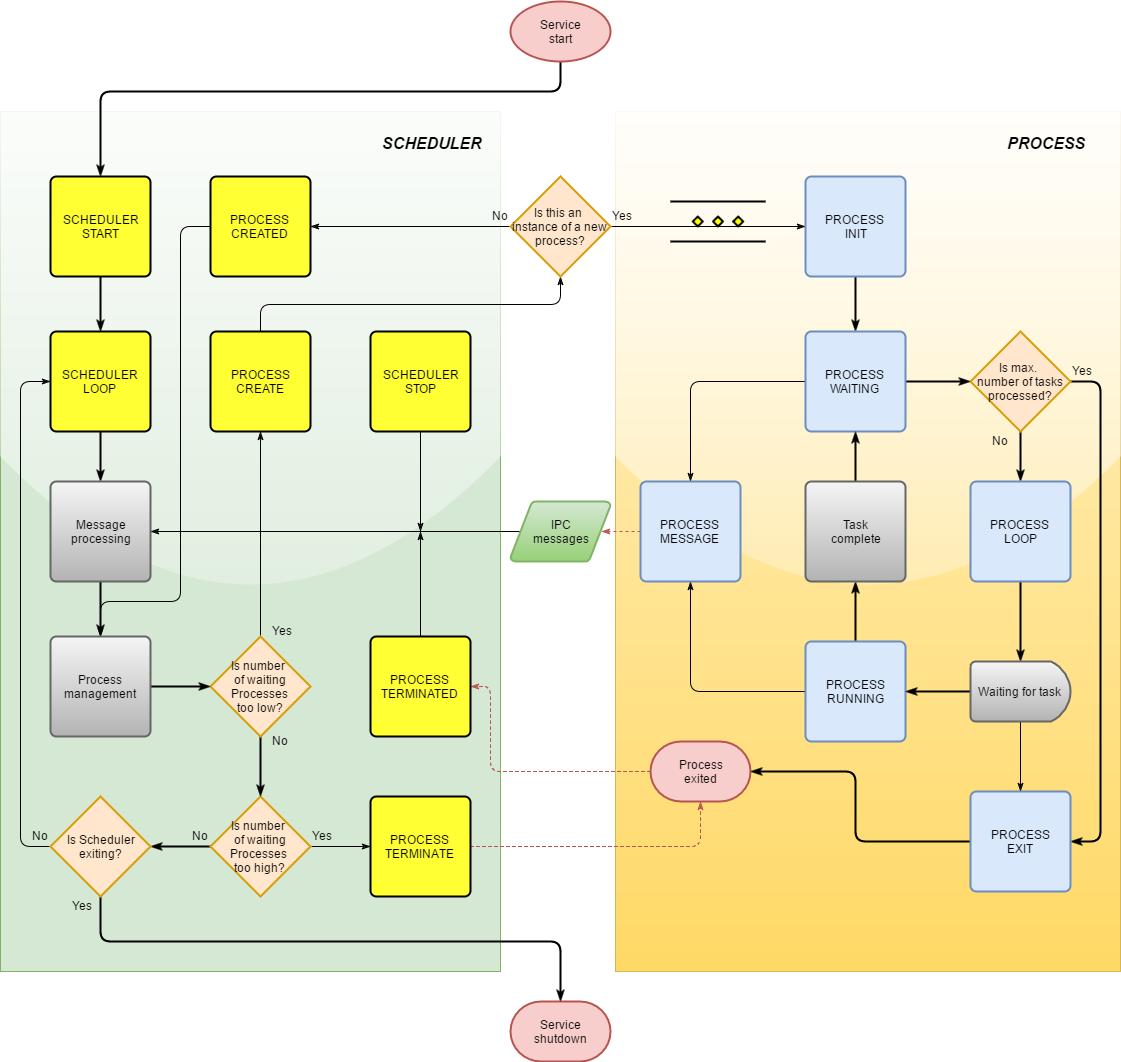

The diagram above was exported from draw.io. Its source (the exported page's mxGraphModel, read from the mxfile embedded in the PNG):
<mxGraphModel dx="2276" dy="769" grid="1" gridSize="10" guides="1" tooltips="1" connect="1" arrows="1" fold="1" page="1" pageScale="1" pageWidth="850" pageHeight="1100" background="#ffffff" math="0" shadow="0">
  <root>
    <mxCell id="0" />
    <mxCell id="1" parent="0" />
    <mxCell id="190" value="" style="whiteSpace=wrap;html=1;glass=1;fillColor=#fff2cc;strokeColor=#d6b656;gradientColor=#ffd966;" parent="1" vertex="1">
      <mxGeometry x="-165" y="170" width="505" height="860" as="geometry" />
    </mxCell>
    <mxCell id="179" value="" style="whiteSpace=wrap;html=1;glass=1;fillColor=#d5e8d4;strokeColor=#82b366;" parent="1" vertex="1">
      <mxGeometry x="-780" y="170" width="500" height="860" as="geometry" />
    </mxCell>
    <mxCell id="154" style="edgeStyle=orthogonalEdgeStyle;rounded=1;html=1;exitX=0.5;exitY=1;exitPerimeter=0;entryX=0.5;entryY=0;entryPerimeter=0;shadow=0;endArrow=classicThin;endFill=1;jettySize=auto;orthogonalLoop=1;strokeWidth=2;" parent="1" source="3" target="4" edge="1">
      <mxGeometry relative="1" as="geometry">
        <Array as="points">
          <mxPoint x="-220" y="150" />
          <mxPoint x="-680" y="150" />
        </Array>
      </mxGeometry>
    </mxCell>
    <mxCell id="3" value="Service&lt;br&gt;start" style="strokeWidth=2;html=1;shape=mxgraph.flowchart.start_1;whiteSpace=wrap;fillColor=#f8cecc;strokeColor=#b85450;" parent="1" vertex="1">
      <mxGeometry x="-270" y="60" width="100" height="60" as="geometry" />
    </mxCell>
    <mxCell id="149" style="edgeStyle=orthogonalEdgeStyle;rounded=1;html=1;exitX=0.5;exitY=1;exitPerimeter=0;entryX=0.5;entryY=0;entryPerimeter=0;shadow=0;endArrow=classicThin;endFill=1;jettySize=auto;orthogonalLoop=1;strokeWidth=2;" parent="1" source="4" target="34" edge="1">
      <mxGeometry relative="1" as="geometry">
        <Array as="points" />
      </mxGeometry>
    </mxCell>
    <mxCell id="4" value="SCHEDULER&lt;br&gt;START" style="strokeWidth=2;html=1;shape=mxgraph.flowchart.process;whiteSpace=wrap;fillColor=#FFFF33;" parent="1" vertex="1">
      <mxGeometry x="-730" y="235" width="100" height="100" as="geometry" />
    </mxCell>
    <mxCell id="207" style="edgeStyle=orthogonalEdgeStyle;rounded=1;html=1;exitX=0.5;exitY=0;exitPerimeter=0;entryX=0.5;entryY=1;entryPerimeter=0;shadow=0;endArrow=classicThin;endFill=1;jettySize=auto;orthogonalLoop=1;" parent="1" source="6" target="8" edge="1">
      <mxGeometry relative="1" as="geometry" />
    </mxCell>
    <mxCell id="6" value="PROCESS&lt;br&gt;CREATE" style="strokeWidth=2;html=1;shape=mxgraph.flowchart.process;whiteSpace=wrap;fillColor=#FFFF33;" parent="1" vertex="1">
      <mxGeometry x="-570" y="390" width="100" height="100" as="geometry" />
    </mxCell>
    <mxCell id="263" style="edgeStyle=orthogonalEdgeStyle;rounded=1;html=1;exitX=0;exitY=0.5;exitPerimeter=0;shadow=0;endArrow=classicThin;endFill=1;jettySize=auto;orthogonalLoop=1;entryX=0.5;entryY=0;entryPerimeter=0;" parent="1" source="7" target="213" edge="1">
      <mxGeometry relative="1" as="geometry">
        <mxPoint x="-680" y="690" as="targetPoint" />
        <Array as="points">
          <mxPoint x="-600" y="285" />
          <mxPoint x="-600" y="660" />
          <mxPoint x="-680" y="660" />
        </Array>
      </mxGeometry>
    </mxCell>
    <mxCell id="7" value="PROCESS CREATED" style="strokeWidth=2;html=1;shape=mxgraph.flowchart.process;whiteSpace=wrap;fillColor=#FFFF33;" parent="1" vertex="1">
      <mxGeometry x="-570" y="235" width="100" height="100" as="geometry" />
    </mxCell>
    <mxCell id="245" style="edgeStyle=orthogonalEdgeStyle;rounded=1;html=1;exitX=1;exitY=0.5;exitPerimeter=0;entryX=0;entryY=0.5;entryPerimeter=0;shadow=0;endArrow=classicThin;endFill=1;jettySize=auto;orthogonalLoop=1;" parent="1" source="8" target="9" edge="1">
      <mxGeometry relative="1" as="geometry" />
    </mxCell>
    <mxCell id="247" style="edgeStyle=orthogonalEdgeStyle;rounded=1;html=1;exitX=0;exitY=0.5;exitPerimeter=0;entryX=1;entryY=0.5;entryPerimeter=0;shadow=0;endArrow=classicThin;endFill=1;jettySize=auto;orthogonalLoop=1;" parent="1" source="8" target="7" edge="1">
      <mxGeometry relative="1" as="geometry" />
    </mxCell>
    <mxCell id="8" value="Is this an &lt;br&gt;instance of a new process?" style="strokeWidth=2;html=1;shape=mxgraph.flowchart.decision;whiteSpace=wrap;fillColor=#ffe6cc;strokeColor=#d79b00;" parent="1" vertex="1">
      <mxGeometry x="-270" y="235" width="100" height="100" as="geometry" />
    </mxCell>
    <mxCell id="192" style="edgeStyle=orthogonalEdgeStyle;rounded=1;html=1;exitX=0.5;exitY=1;exitPerimeter=0;entryX=0.5;entryY=0;entryPerimeter=0;shadow=0;endArrow=classicThin;endFill=1;jettySize=auto;orthogonalLoop=1;strokeWidth=2;" parent="1" source="9" target="17" edge="1">
      <mxGeometry relative="1" as="geometry" />
    </mxCell>
    <mxCell id="9" value="PROCESS &lt;br&gt;INIT" style="strokeWidth=2;html=1;shape=mxgraph.flowchart.process;whiteSpace=wrap;fillColor=#dae8fc;strokeColor=#6c8ebf;" parent="1" vertex="1">
      <mxGeometry x="25" y="235" width="100" height="100" as="geometry" />
    </mxCell>
    <mxCell id="161" style="edgeStyle=orthogonalEdgeStyle;rounded=1;html=1;exitX=0.5;exitY=1;exitPerimeter=0;entryX=0.5;entryY=0;entryPerimeter=0;shadow=0;endArrow=classicThin;endFill=1;jettySize=auto;orthogonalLoop=1;strokeWidth=2;" parent="1" source="16" target="19" edge="1">
      <mxGeometry relative="1" as="geometry" />
    </mxCell>
    <mxCell id="251" style="edgeStyle=orthogonalEdgeStyle;rounded=1;html=1;exitX=1;exitY=0.5;exitPerimeter=0;entryX=1;entryY=0.5;entryPerimeter=0;shadow=0;endArrow=classicThin;endFill=1;jettySize=auto;orthogonalLoop=1;strokeWidth=2;" parent="1" source="16" target="24" edge="1">
      <mxGeometry relative="1" as="geometry">
        <Array as="points">
          <mxPoint x="320" y="440" />
          <mxPoint x="320" y="900" />
        </Array>
      </mxGeometry>
    </mxCell>
    <mxCell id="16" value="Is max. &lt;br&gt;number of tasks processed?" style="strokeWidth=2;html=1;shape=mxgraph.flowchart.decision;whiteSpace=wrap;fillColor=#ffe6cc;strokeColor=#d79b00;" parent="1" vertex="1">
      <mxGeometry x="190" y="390" width="100" height="100" as="geometry" />
    </mxCell>
    <mxCell id="196" style="edgeStyle=orthogonalEdgeStyle;rounded=1;html=1;exitX=1;exitY=0.5;exitPerimeter=0;entryX=0;entryY=0.5;entryPerimeter=0;shadow=0;endArrow=classicThin;endFill=1;jettySize=auto;orthogonalLoop=1;strokeWidth=2;" parent="1" source="17" target="16" edge="1">
      <mxGeometry relative="1" as="geometry" />
    </mxCell>
    <mxCell id="234" style="edgeStyle=orthogonalEdgeStyle;rounded=1;html=1;exitX=0;exitY=0.5;exitPerimeter=0;entryX=0.5;entryY=0;entryPerimeter=0;shadow=0;endArrow=classicThin;endFill=1;jettySize=auto;orthogonalLoop=1;" parent="1" source="17" target="230" edge="1">
      <mxGeometry relative="1" as="geometry" />
    </mxCell>
    <mxCell id="17" value="PROCESS WAITING" style="strokeWidth=2;html=1;shape=mxgraph.flowchart.process;whiteSpace=wrap;fillColor=#dae8fc;strokeColor=#6c8ebf;" parent="1" vertex="1">
      <mxGeometry x="25" y="390" width="100" height="100" as="geometry" />
    </mxCell>
    <mxCell id="162" style="edgeStyle=orthogonalEdgeStyle;rounded=1;html=1;exitX=0.5;exitY=1;exitPerimeter=0;entryX=0.5;entryY=0;entryPerimeter=0;shadow=0;endArrow=classicThin;endFill=1;jettySize=auto;orthogonalLoop=1;strokeWidth=2;" parent="1" source="19" target="31" edge="1">
      <mxGeometry relative="1" as="geometry" />
    </mxCell>
    <mxCell id="19" value="PROCESS &lt;br&gt;LOOP" style="strokeWidth=2;html=1;shape=mxgraph.flowchart.process;whiteSpace=wrap;fillColor=#dae8fc;strokeColor=#6c8ebf;" parent="1" vertex="1">
      <mxGeometry x="190" y="540" width="100" height="100" as="geometry" />
    </mxCell>
    <mxCell id="188" style="edgeStyle=orthogonalEdgeStyle;rounded=1;html=1;exitX=0.5;exitY=0;exitPerimeter=0;entryX=0.5;entryY=1;entryPerimeter=0;shadow=0;endArrow=classicThin;endFill=1;jettySize=auto;orthogonalLoop=1;strokeWidth=2;" parent="1" source="22" target="183" edge="1">
      <mxGeometry relative="1" as="geometry" />
    </mxCell>
    <mxCell id="235" style="edgeStyle=orthogonalEdgeStyle;rounded=1;html=1;exitX=0;exitY=0.5;exitPerimeter=0;entryX=0.5;entryY=1;entryPerimeter=0;shadow=0;endArrow=classicThin;endFill=1;jettySize=auto;orthogonalLoop=1;" parent="1" source="22" target="230" edge="1">
      <mxGeometry relative="1" as="geometry" />
    </mxCell>
    <mxCell id="22" value="PROCESS&lt;br&gt;RUNNING" style="strokeWidth=2;html=1;shape=mxgraph.flowchart.process;whiteSpace=wrap;fillColor=#dae8fc;strokeColor=#6c8ebf;" parent="1" vertex="1">
      <mxGeometry x="25" y="700" width="100" height="100" as="geometry" />
    </mxCell>
    <mxCell id="169" style="edgeStyle=orthogonalEdgeStyle;rounded=1;html=1;exitX=0;exitY=0.5;exitPerimeter=0;entryX=1;entryY=0.5;entryPerimeter=0;shadow=0;endArrow=classicThin;endFill=1;jettySize=auto;orthogonalLoop=1;fillColor=#f8cecc;strokeColor=#b85450;gradientColor=#ea6b66;dashed=1;" parent="1" source="25" target="48" edge="1">
      <mxGeometry relative="1" as="geometry">
        <Array as="points">
          <mxPoint x="-290" y="830" />
          <mxPoint x="-290" y="745" />
        </Array>
      </mxGeometry>
    </mxCell>
    <mxCell id="25" value="Process&lt;br&gt;exited" style="strokeWidth=2;html=1;shape=mxgraph.flowchart.terminator;whiteSpace=wrap;fillColor=#f8cecc;strokeColor=#b85450;" parent="1" vertex="1">
      <mxGeometry x="-130" y="800" width="100" height="60" as="geometry" />
    </mxCell>
    <mxCell id="189" style="edgeStyle=orthogonalEdgeStyle;rounded=1;html=1;exitX=0;exitY=0.5;exitPerimeter=0;entryX=1;entryY=0.5;entryPerimeter=0;shadow=0;endArrow=classicThin;endFill=1;jettySize=auto;orthogonalLoop=1;strokeWidth=2;" parent="1" source="31" target="22" edge="1">
      <mxGeometry relative="1" as="geometry" />
    </mxCell>
    <mxCell id="223" style="edgeStyle=orthogonalEdgeStyle;rounded=1;html=1;exitX=0.5;exitY=1;exitPerimeter=0;entryX=0.5;entryY=0;entryPerimeter=0;shadow=0;endArrow=classicThin;endFill=1;jettySize=auto;orthogonalLoop=1;strokeWidth=2;" parent="1" source="34" target="171" edge="1">
      <mxGeometry relative="1" as="geometry" />
    </mxCell>
    <mxCell id="34" value="SCHEDULER LOOP" style="strokeWidth=2;html=1;shape=mxgraph.flowchart.process;whiteSpace=wrap;fillColor=#FFFF33;" parent="1" vertex="1">
      <mxGeometry x="-730" y="390" width="100" height="100" as="geometry" />
    </mxCell>
    <mxCell id="225" style="edgeStyle=orthogonalEdgeStyle;rounded=1;html=1;exitX=1;exitY=0.5;exitPerimeter=0;entryX=0;entryY=0.5;entryPerimeter=0;shadow=0;endArrow=classicThin;endFill=1;jettySize=auto;orthogonalLoop=1;" parent="1" source="42" target="47" edge="1">
      <mxGeometry relative="1" as="geometry" />
    </mxCell>
    <mxCell id="246" style="edgeStyle=orthogonalEdgeStyle;rounded=1;html=1;exitX=0;exitY=0.5;exitPerimeter=0;entryX=1;entryY=0.5;entryPerimeter=0;shadow=0;endArrow=classicThin;endFill=1;jettySize=auto;orthogonalLoop=1;strokeWidth=2;" parent="1" source="42" target="65" edge="1">
      <mxGeometry relative="1" as="geometry" />
    </mxCell>
    <mxCell id="42" value="Is number &lt;br&gt;of waiting Processes &lt;br&gt;too high?" style="strokeWidth=2;html=1;shape=mxgraph.flowchart.decision;whiteSpace=wrap;fillColor=#ffe6cc;strokeColor=#d79b00;" parent="1" vertex="1">
      <mxGeometry x="-570" y="855" width="100" height="100" as="geometry" />
    </mxCell>
    <mxCell id="170" style="edgeStyle=orthogonalEdgeStyle;rounded=1;html=1;exitX=0;exitY=0.5;exitPerimeter=0;shadow=0;endArrow=classicThin;endFill=1;jettySize=auto;orthogonalLoop=1;fillColor=#f8cecc;strokeColor=#000000;gradientColor=#ea6b66;strokeWidth=2;" parent="1" source="24" target="25" edge="1">
      <mxGeometry relative="1" as="geometry">
        <Array as="points">
          <mxPoint x="75" y="900" />
          <mxPoint x="75" y="830" />
        </Array>
      </mxGeometry>
    </mxCell>
    <mxCell id="243" style="edgeStyle=orthogonalEdgeStyle;rounded=1;html=1;exitX=1;exitY=0.5;exitPerimeter=0;entryX=0.5;entryY=1;entryPerimeter=0;shadow=0;endArrow=classicThin;endFill=1;jettySize=auto;orthogonalLoop=1;fillColor=#f8cecc;strokeColor=#b85450;gradientColor=#ea6b66;dashed=1;" parent="1" source="47" target="25" edge="1">
      <mxGeometry relative="1" as="geometry" />
    </mxCell>
    <mxCell id="47" value="PROCESS TERMINATE" style="strokeWidth=2;html=1;shape=mxgraph.flowchart.process;whiteSpace=wrap;fillColor=#FFFF33;" parent="1" vertex="1">
      <mxGeometry x="-410" y="855" width="100" height="100" as="geometry" />
    </mxCell>
    <mxCell id="239" style="edgeStyle=orthogonalEdgeStyle;rounded=1;html=1;exitX=0.5;exitY=0;exitPerimeter=0;shadow=0;endArrow=classicThin;endFill=1;jettySize=auto;orthogonalLoop=1;" parent="1" source="48" edge="1">
      <mxGeometry relative="1" as="geometry">
        <mxPoint x="-360" y="590" as="targetPoint" />
      </mxGeometry>
    </mxCell>
    <mxCell id="48" value="PROCESS TERMINATED" style="strokeWidth=2;html=1;shape=mxgraph.flowchart.process;whiteSpace=wrap;fillColor=#FFFF33;strokeColor=#000000;" parent="1" vertex="1">
      <mxGeometry x="-410" y="695" width="100" height="100" as="geometry" />
    </mxCell>
    <mxCell id="237" style="edgeStyle=orthogonalEdgeStyle;rounded=1;html=1;exitX=0.095;exitY=0.5;exitPerimeter=0;shadow=0;endArrow=classicThin;endFill=1;jettySize=auto;orthogonalLoop=1;entryX=1;entryY=0.5;entryPerimeter=0;" parent="1" source="51" target="171" edge="1">
      <mxGeometry relative="1" as="geometry">
        <mxPoint x="-460" y="590" as="targetPoint" />
        <Array as="points" />
      </mxGeometry>
    </mxCell>
    <mxCell id="51" value="IPC&lt;br&gt;messages" style="strokeWidth=2;html=1;shape=mxgraph.flowchart.data;whiteSpace=wrap;fillColor=#d5e8d4;strokeColor=#82b366;gradientColor=#97d077;" parent="1" vertex="1">
      <mxGeometry x="-270" y="560" width="100" height="60" as="geometry" />
    </mxCell>
    <mxCell id="238" style="edgeStyle=orthogonalEdgeStyle;rounded=1;html=1;exitX=0.5;exitY=1;exitPerimeter=0;shadow=0;endArrow=classicThin;endFill=1;jettySize=auto;orthogonalLoop=1;" parent="1" source="59" edge="1">
      <mxGeometry relative="1" as="geometry">
        <mxPoint x="-360" y="590" as="targetPoint" />
      </mxGeometry>
    </mxCell>
    <mxCell id="59" value="SCHEDULER&lt;br&gt;STOP" style="strokeWidth=2;html=1;shape=mxgraph.flowchart.process;whiteSpace=wrap;fillColor=#FFFF33;" parent="1" vertex="1">
      <mxGeometry x="-410" y="390" width="100" height="100" as="geometry" />
    </mxCell>
    <mxCell id="69" value="Service&lt;br&gt;shutdown" style="strokeWidth=2;html=1;shape=mxgraph.flowchart.terminator;whiteSpace=wrap;fillColor=#f8cecc;strokeColor=#b85450;" parent="1" vertex="1">
      <mxGeometry x="-270" y="1060" width="100" height="60" as="geometry" />
    </mxCell>
    <mxCell id="220" style="edgeStyle=orthogonalEdgeStyle;rounded=1;html=1;exitX=0.5;exitY=0;exitPerimeter=0;entryX=0.5;entryY=1;entryPerimeter=0;shadow=0;endArrow=classicThin;endFill=1;jettySize=auto;orthogonalLoop=1;" parent="1" source="140" target="6" edge="1">
      <mxGeometry relative="1" as="geometry">
        <Array as="points">
          <mxPoint x="-520" y="695" />
          <mxPoint x="-520" y="695" />
        </Array>
      </mxGeometry>
    </mxCell>
    <mxCell id="222" style="edgeStyle=orthogonalEdgeStyle;rounded=1;html=1;exitX=0.5;exitY=1;exitPerimeter=0;entryX=0.5;entryY=0;entryPerimeter=0;shadow=0;endArrow=classicThin;endFill=1;jettySize=auto;orthogonalLoop=1;strokeWidth=2;" parent="1" source="140" target="42" edge="1">
      <mxGeometry relative="1" as="geometry" />
    </mxCell>
    <mxCell id="140" value="Is number &lt;br&gt;of waiting Processes&lt;br&gt;too low?" style="strokeWidth=2;html=1;shape=mxgraph.flowchart.decision;whiteSpace=wrap;fillColor=#ffe6cc;strokeColor=#d79b00;" parent="1" vertex="1">
      <mxGeometry x="-570" y="695" width="100" height="100" as="geometry" />
    </mxCell>
    <mxCell id="224" style="edgeStyle=orthogonalEdgeStyle;rounded=1;html=1;exitX=0.5;exitY=1;exitPerimeter=0;entryX=0.5;entryY=0;entryPerimeter=0;shadow=0;endArrow=classicThin;endFill=1;jettySize=auto;orthogonalLoop=1;strokeWidth=2;" parent="1" source="171" target="213" edge="1">
      <mxGeometry relative="1" as="geometry" />
    </mxCell>
    <mxCell id="171" value="Message&lt;br&gt;processing" style="strokeWidth=2;html=1;shape=mxgraph.flowchart.process;whiteSpace=wrap;fillColor=#f5f5f5;gradientColor=#b3b3b3;strokeColor=#666666;" parent="1" vertex="1">
      <mxGeometry x="-730" y="540" width="100" height="100" as="geometry" />
    </mxCell>
    <mxCell id="195" style="edgeStyle=orthogonalEdgeStyle;rounded=1;html=1;exitX=0.5;exitY=0;exitPerimeter=0;entryX=0.5;entryY=1;entryPerimeter=0;shadow=0;endArrow=classicThin;endFill=1;jettySize=auto;orthogonalLoop=1;strokeWidth=2;" parent="1" source="183" target="17" edge="1">
      <mxGeometry relative="1" as="geometry" />
    </mxCell>
    <mxCell id="183" value="Task&lt;br&gt;complete" style="strokeWidth=2;html=1;shape=mxgraph.flowchart.process;whiteSpace=wrap;fillColor=#f5f5f5;strokeColor=#666666;gradientColor=#b3b3b3;" parent="1" vertex="1">
      <mxGeometry x="25" y="540" width="100" height="100" as="geometry" />
    </mxCell>
    <mxCell id="217" style="edgeStyle=orthogonalEdgeStyle;rounded=1;html=1;exitX=1;exitY=0.5;exitPerimeter=0;entryX=0;entryY=0.5;entryPerimeter=0;shadow=0;endArrow=classicThin;endFill=1;jettySize=auto;orthogonalLoop=1;strokeWidth=2;" parent="1" source="213" target="140" edge="1">
      <mxGeometry relative="1" as="geometry">
        <Array as="points">
          <mxPoint x="-610" y="745" />
          <mxPoint x="-610" y="745" />
        </Array>
      </mxGeometry>
    </mxCell>
    <mxCell id="213" value="Process management" style="strokeWidth=2;html=1;shape=mxgraph.flowchart.process;whiteSpace=wrap;fillColor=#f5f5f5;strokeColor=#666666;gradientColor=#b3b3b3;" parent="1" vertex="1">
      <mxGeometry x="-730" y="695" width="100" height="100" as="geometry" />
    </mxCell>
    <mxCell id="227" style="edgeStyle=orthogonalEdgeStyle;rounded=1;html=1;exitX=0.5;exitY=1;exitPerimeter=0;entryX=0.5;entryY=0;entryPerimeter=0;shadow=0;endArrow=classicThin;endFill=1;jettySize=auto;orthogonalLoop=1;strokeWidth=2;" parent="1" source="65" target="69" edge="1">
      <mxGeometry relative="1" as="geometry">
        <Array as="points">
          <mxPoint x="-680" y="1000" />
          <mxPoint x="-220" y="1000" />
        </Array>
      </mxGeometry>
    </mxCell>
    <mxCell id="259" style="edgeStyle=orthogonalEdgeStyle;rounded=1;html=1;exitX=0;exitY=0.5;exitPerimeter=0;entryX=0;entryY=0.5;entryPerimeter=0;shadow=0;endArrow=classicThin;endFill=1;jettySize=auto;orthogonalLoop=1;" parent="1" source="65" target="34" edge="1">
      <mxGeometry relative="1" as="geometry">
        <Array as="points">
          <mxPoint x="-760" y="905" />
          <mxPoint x="-760" y="440" />
        </Array>
      </mxGeometry>
    </mxCell>
    <mxCell id="65" value="Is Scheduler&lt;br&gt;exiting?" style="strokeWidth=2;html=1;shape=mxgraph.flowchart.decision;whiteSpace=wrap;fillColor=#ffe6cc;strokeColor=#d79b00;" parent="1" vertex="1">
      <mxGeometry x="-730" y="855" width="100" height="100" as="geometry" />
    </mxCell>
    <mxCell id="228" style="edgeStyle=orthogonalEdgeStyle;rounded=1;html=1;exitX=0.5;exitY=1;shadow=0;endArrow=classicThin;endFill=1;jettySize=auto;orthogonalLoop=1;" parent="1" source="179" target="179" edge="1">
      <mxGeometry relative="1" as="geometry" />
    </mxCell>
    <mxCell id="236" style="edgeStyle=orthogonalEdgeStyle;rounded=1;html=1;exitX=0;exitY=0.5;exitPerimeter=0;entryX=0.905;entryY=0.5;entryPerimeter=0;shadow=0;endArrow=classicThin;endFill=1;jettySize=auto;orthogonalLoop=1;fillColor=#f8cecc;strokeColor=#b85450;dashed=1;" parent="1" source="230" target="51" edge="1">
      <mxGeometry relative="1" as="geometry" />
    </mxCell>
    <mxCell id="230" value="PROCESS MESSAGE" style="strokeWidth=2;html=1;shape=mxgraph.flowchart.process;whiteSpace=wrap;fillColor=#dae8fc;strokeColor=#6c8ebf;" parent="1" vertex="1">
      <mxGeometry x="-140" y="540" width="100" height="100" as="geometry" />
    </mxCell>
    <mxCell id="242" style="edgeStyle=orthogonalEdgeStyle;rounded=1;html=1;exitX=0.5;exitY=1;exitPerimeter=0;entryX=0.5;entryY=0;entryPerimeter=0;shadow=0;endArrow=classicThin;endFill=1;jettySize=auto;orthogonalLoop=1;" parent="1" source="31" target="24" edge="1">
      <mxGeometry relative="1" as="geometry" />
    </mxCell>
    <mxCell id="31" value="Waiting for task" style="strokeWidth=2;html=1;shape=mxgraph.flowchart.delay;whiteSpace=wrap;fillColor=#f5f5f5;strokeColor=#666666;gradientColor=#b3b3b3;" parent="1" vertex="1">
      <mxGeometry x="190" y="720" width="100" height="60" as="geometry" />
    </mxCell>
    <mxCell id="24" value="PROCESS&lt;br&gt;EXIT" style="strokeWidth=2;html=1;shape=mxgraph.flowchart.process;whiteSpace=wrap;fillColor=#dae8fc;strokeColor=#6c8ebf;" parent="1" vertex="1">
      <mxGeometry x="190" y="850" width="100" height="100" as="geometry" />
    </mxCell>
    <mxCell id="248" value="Yes" style="text;html=1;resizable=0;points=[];autosize=1;align=left;verticalAlign=top;spacingTop=-4;" parent="1" vertex="1">
      <mxGeometry x="-710" y="955" width="40" height="20" as="geometry" />
    </mxCell>
    <mxCell id="249" value="Yes" style="text;html=1;resizable=0;points=[];autosize=1;align=left;verticalAlign=top;spacingTop=-4;" parent="1" vertex="1">
      <mxGeometry x="-510" y="680" width="40" height="20" as="geometry" />
    </mxCell>
    <mxCell id="250" value="Yes" style="text;html=1;resizable=0;points=[];autosize=1;align=left;verticalAlign=top;spacingTop=-4;" parent="1" vertex="1">
      <mxGeometry x="-470" y="885" width="40" height="20" as="geometry" />
    </mxCell>
    <mxCell id="252" value="Yes" style="text;html=1;resizable=0;points=[];autosize=1;align=left;verticalAlign=top;spacingTop=-4;" parent="1" vertex="1">
      <mxGeometry x="290" y="420" width="40" height="20" as="geometry" />
    </mxCell>
    <mxCell id="253" value="Yes" style="text;html=1;resizable=0;points=[];autosize=1;align=left;verticalAlign=top;spacingTop=-4;" parent="1" vertex="1">
      <mxGeometry x="-170" y="265" width="40" height="20" as="geometry" />
    </mxCell>
    <mxCell id="254" value="No" style="text;html=1;resizable=0;points=[];autosize=1;align=left;verticalAlign=top;spacingTop=-4;" parent="1" vertex="1">
      <mxGeometry x="-290" y="265" width="30" height="20" as="geometry" />
    </mxCell>
    <mxCell id="255" value="No" style="text;html=1;resizable=0;points=[];autosize=1;align=left;verticalAlign=top;spacingTop=-4;" parent="1" vertex="1">
      <mxGeometry x="-750" y="885" width="30" height="20" as="geometry" />
    </mxCell>
    <mxCell id="256" value="No" style="text;html=1;resizable=0;points=[];autosize=1;align=left;verticalAlign=top;spacingTop=-4;" parent="1" vertex="1">
      <mxGeometry x="210" y="490" width="30" height="20" as="geometry" />
    </mxCell>
    <mxCell id="257" value="No" style="text;html=1;resizable=0;points=[];autosize=1;align=left;verticalAlign=top;spacingTop=-4;" parent="1" vertex="1">
      <mxGeometry x="-510" y="790" width="30" height="20" as="geometry" />
    </mxCell>
    <mxCell id="258" value="No" style="text;html=1;resizable=0;points=[];autosize=1;align=left;verticalAlign=top;spacingTop=-4;" parent="1" vertex="1">
      <mxGeometry x="-590" y="885" width="30" height="20" as="geometry" />
    </mxCell>
    <mxCell id="260" value="&lt;b&gt;&lt;font style=&quot;font-size: 16px&quot;&gt;&lt;i&gt;SCHEDULER&lt;/i&gt;&lt;/font&gt;&lt;/b&gt;" style="text;html=1;resizable=0;points=[];autosize=1;align=left;verticalAlign=top;spacingTop=-4;" parent="1" vertex="1">
      <mxGeometry x="-400" y="190" width="120" height="20" as="geometry" />
    </mxCell>
    <mxCell id="261" value="&lt;b&gt;&lt;font style=&quot;font-size: 16px&quot;&gt;&lt;i&gt;PROCESS&lt;/i&gt;&lt;/font&gt;&lt;/b&gt;" style="text;html=1;resizable=0;points=[];autosize=1;align=left;verticalAlign=top;spacingTop=-4;" parent="1" vertex="1">
      <mxGeometry x="225" y="190" width="90" height="20" as="geometry" />
    </mxCell>
    <mxCell id="262" value="" style="verticalLabelPosition=bottom;verticalAlign=top;html=1;strokeWidth=2;shape=mxgraph.flowchart.parallel_mode;glass=1;fillColor=#FFFF33;gradientColor=none;" parent="1" vertex="1">
      <mxGeometry x="-110" y="260" width="95" height="40" as="geometry" />
    </mxCell>
  </root>
</mxGraphModel>